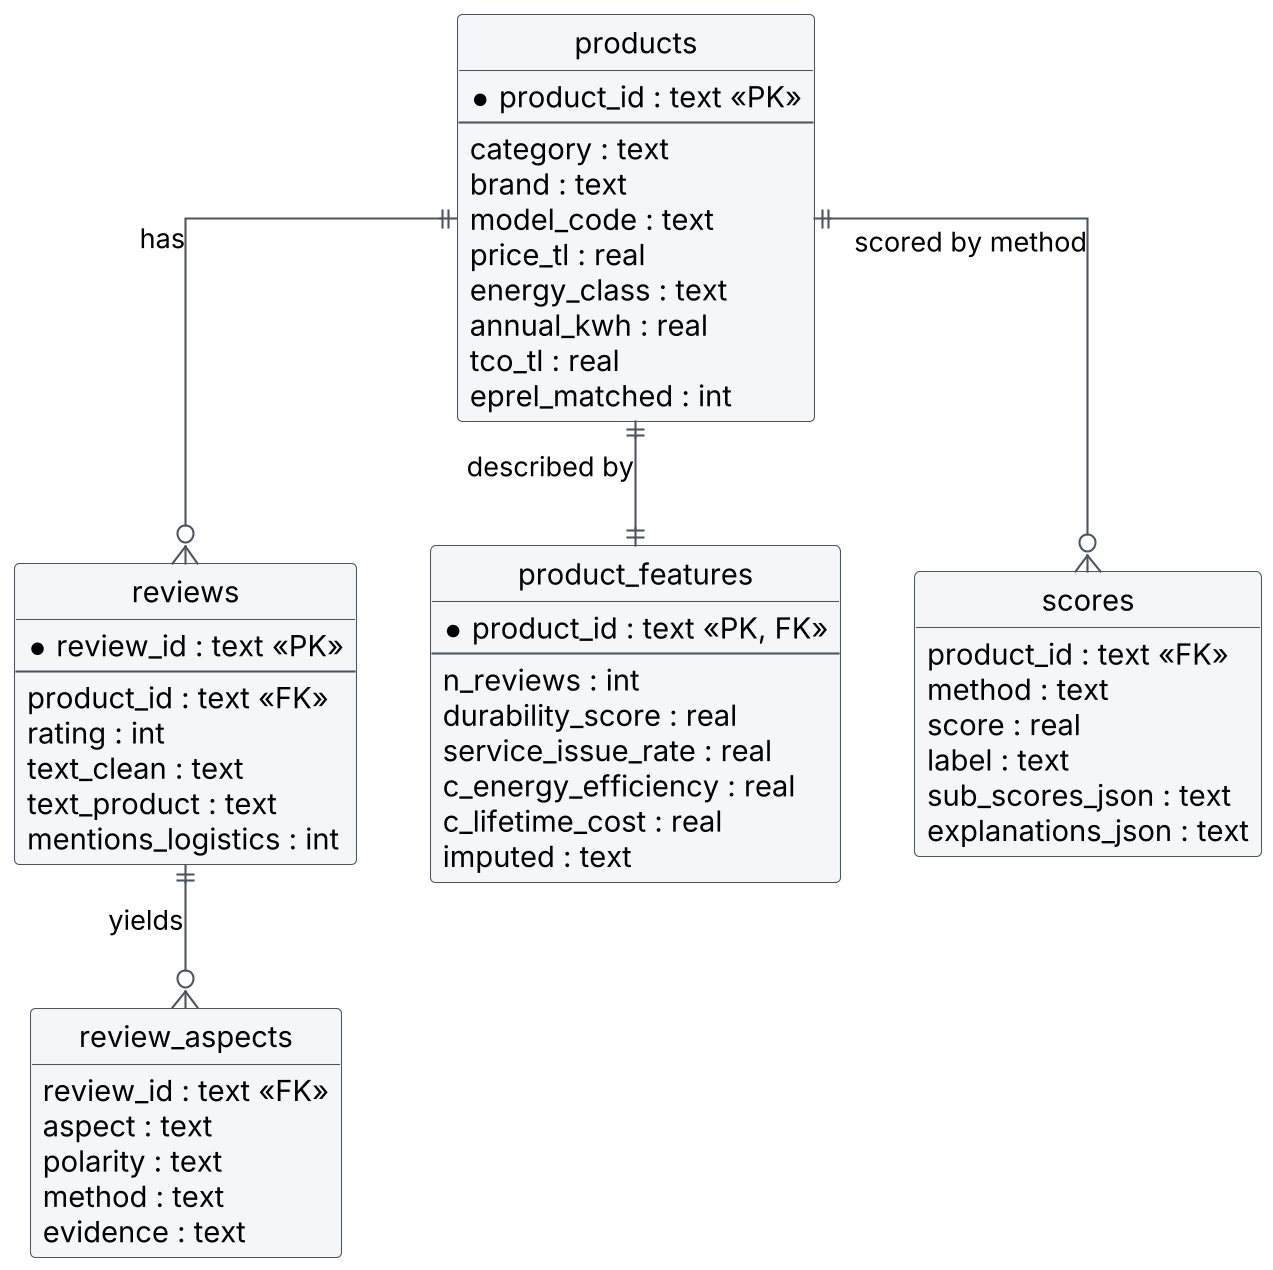

The diagram above was rendered by PlantUML. Its source (embedded in the PNG):
@startuml
skinparam dpi 200
skinparam defaultFontName Helvetica
skinparam shadowing false
skinparam linetype ortho
skinparam class {
  BackgroundColor #F4F6F8
  BorderColor #4A5560
  ArrowColor #4A5560
}
hide circle
hide methods

entity products {
  * product_id : text <<PK>>
  --
  category : text
  brand : text
  model_code : text
  price_tl : real
  energy_class : text
  annual_kwh : real
  tco_tl : real
  eprel_matched : int
}
entity reviews {
  * review_id : text <<PK>>
  --
  product_id : text <<FK>>
  rating : int
  text_clean : text
  text_product : text
  mentions_logistics : int
}
entity review_aspects {
  review_id : text <<FK>>
  aspect : text
  polarity : text
  method : text
  evidence : text
}
entity product_features {
  * product_id : text <<PK, FK>>
  --
  n_reviews : int
  durability_score : real
  service_issue_rate : real
  c_energy_efficiency : real
  c_lifetime_cost : real
  imputed : text
}
entity scores {
  product_id : text <<FK>>
  method : text
  score : real
  label : text
  sub_scores_json : text
  explanations_json : text
}

products ||--o{ reviews : has
reviews ||--o{ review_aspects : yields
products ||--|| product_features : "described by"
products ||--o{ scores : "scored by method"
@enduml